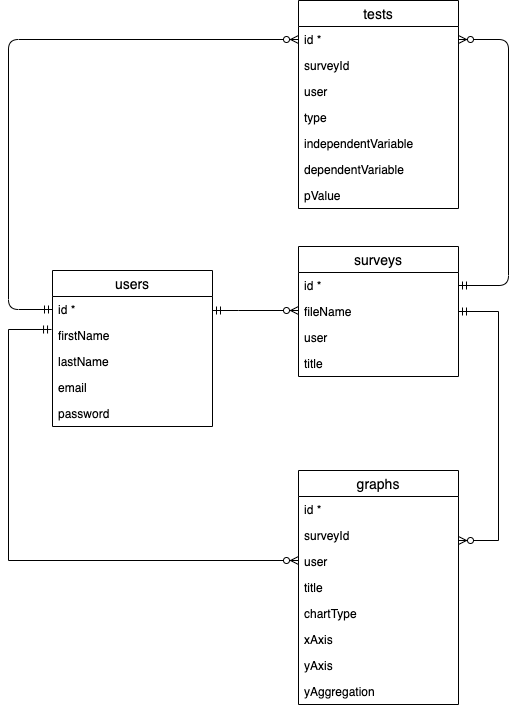

The diagram above was exported from draw.io. Its source (the exported page's mxGraphModel, read from the mxfile embedded in the PNG):
<mxGraphModel dx="946" dy="1793" grid="1" gridSize="10" guides="1" tooltips="1" connect="1" arrows="1" fold="1" page="1" pageScale="1" pageWidth="827" pageHeight="1169" math="0" shadow="0">
  <root>
    <mxCell id="0" />
    <mxCell id="1" parent="0" />
    <mxCell id="rkXCUVYAqk7eDcPObnmy-20" value="" style="edgeStyle=orthogonalEdgeStyle;rounded=0;orthogonalLoop=1;jettySize=auto;html=1;startArrow=ERmandOne;startFill=0;endArrow=ERzeroToMany;endFill=1;" parent="1" source="rkXCUVYAqk7eDcPObnmy-1" target="rkXCUVYAqk7eDcPObnmy-14" edge="1">
      <mxGeometry relative="1" as="geometry">
        <Array as="points">
          <mxPoint x="440" y="240" />
          <mxPoint x="440" y="240" />
        </Array>
      </mxGeometry>
    </mxCell>
    <mxCell id="rkXCUVYAqk7eDcPObnmy-26" value="" style="edgeStyle=orthogonalEdgeStyle;rounded=0;orthogonalLoop=1;jettySize=auto;html=1;startArrow=ERmandOne;startFill=0;endArrow=ERzeroToMany;endFill=1;" parent="1" source="rkXCUVYAqk7eDcPObnmy-14" target="rkXCUVYAqk7eDcPObnmy-21" edge="1">
      <mxGeometry relative="1" as="geometry">
        <Array as="points">
          <mxPoint x="700" y="241" />
          <mxPoint x="700" y="470" />
        </Array>
      </mxGeometry>
    </mxCell>
    <mxCell id="rkXCUVYAqk7eDcPObnmy-14" value="surveys" style="swimlane;fontStyle=0;childLayout=stackLayout;horizontal=1;startSize=26;horizontalStack=0;resizeParent=1;resizeParentMax=0;resizeLast=0;collapsible=1;marginBottom=0;align=center;fontSize=14;" parent="1" vertex="1">
      <mxGeometry x="500" y="176" width="160" height="130" as="geometry" />
    </mxCell>
    <mxCell id="rkXCUVYAqk7eDcPObnmy-15" value="id *" style="text;strokeColor=none;fillColor=none;spacingLeft=4;spacingRight=4;overflow=hidden;rotatable=0;points=[[0,0.5],[1,0.5]];portConstraint=eastwest;fontSize=12;" parent="rkXCUVYAqk7eDcPObnmy-14" vertex="1">
      <mxGeometry y="26" width="160" height="26" as="geometry" />
    </mxCell>
    <mxCell id="rkXCUVYAqk7eDcPObnmy-16" value="fileName" style="text;strokeColor=none;fillColor=none;spacingLeft=4;spacingRight=4;overflow=hidden;rotatable=0;points=[[0,0.5],[1,0.5]];portConstraint=eastwest;fontSize=12;" parent="rkXCUVYAqk7eDcPObnmy-14" vertex="1">
      <mxGeometry y="52" width="160" height="26" as="geometry" />
    </mxCell>
    <mxCell id="rkXCUVYAqk7eDcPObnmy-18" value="user" style="text;strokeColor=none;fillColor=none;spacingLeft=4;spacingRight=4;overflow=hidden;rotatable=0;points=[[0,0.5],[1,0.5]];portConstraint=eastwest;fontSize=12;" parent="rkXCUVYAqk7eDcPObnmy-14" vertex="1">
      <mxGeometry y="78" width="160" height="26" as="geometry" />
    </mxCell>
    <mxCell id="qF-2KlLt8z1xyVyw0YPy-5" value="title" style="text;strokeColor=none;fillColor=none;spacingLeft=4;spacingRight=4;overflow=hidden;rotatable=0;points=[[0,0.5],[1,0.5]];portConstraint=eastwest;fontSize=12;" vertex="1" parent="rkXCUVYAqk7eDcPObnmy-14">
      <mxGeometry y="104" width="160" height="26" as="geometry" />
    </mxCell>
    <mxCell id="rkXCUVYAqk7eDcPObnmy-35" value="" style="endArrow=ERzeroToMany;html=1;startArrow=ERmandOne;startFill=0;endFill=1;entryX=1;entryY=0.5;entryDx=0;entryDy=0;" parent="1" target="rkXCUVYAqk7eDcPObnmy-29" edge="1">
      <mxGeometry width="50" height="50" relative="1" as="geometry">
        <mxPoint x="660" y="215" as="sourcePoint" />
        <mxPoint x="660" y="25" as="targetPoint" />
        <Array as="points">
          <mxPoint x="710" y="215" />
          <mxPoint x="710" y="-31" />
        </Array>
      </mxGeometry>
    </mxCell>
    <mxCell id="qF-2KlLt8z1xyVyw0YPy-18" value="" style="edgeStyle=orthogonalEdgeStyle;rounded=0;orthogonalLoop=1;jettySize=auto;html=1;entryX=-0.006;entryY=0.269;entryDx=0;entryDy=0;endArrow=ERmandOne;endFill=0;startArrow=ERzeroToMany;startFill=1;entryPerimeter=0;" edge="1" parent="1" source="rkXCUVYAqk7eDcPObnmy-21" target="rkXCUVYAqk7eDcPObnmy-3">
      <mxGeometry relative="1" as="geometry">
        <mxPoint x="160" y="220" as="targetPoint" />
        <Array as="points">
          <mxPoint x="210" y="490" />
          <mxPoint x="210" y="259" />
        </Array>
      </mxGeometry>
    </mxCell>
    <mxCell id="rkXCUVYAqk7eDcPObnmy-21" value="graphs" style="swimlane;fontStyle=0;childLayout=stackLayout;horizontal=1;startSize=26;horizontalStack=0;resizeParent=1;resizeParentMax=0;resizeLast=0;collapsible=1;marginBottom=0;align=center;fontSize=14;" parent="1" vertex="1">
      <mxGeometry x="500" y="400" width="160" height="234" as="geometry" />
    </mxCell>
    <mxCell id="rkXCUVYAqk7eDcPObnmy-22" value="id *" style="text;strokeColor=none;fillColor=none;spacingLeft=4;spacingRight=4;overflow=hidden;rotatable=0;points=[[0,0.5],[1,0.5]];portConstraint=eastwest;fontSize=12;" parent="rkXCUVYAqk7eDcPObnmy-21" vertex="1">
      <mxGeometry y="26" width="160" height="26" as="geometry" />
    </mxCell>
    <mxCell id="rkXCUVYAqk7eDcPObnmy-23" value="surveyId" style="text;strokeColor=none;fillColor=none;spacingLeft=4;spacingRight=4;overflow=hidden;rotatable=0;points=[[0,0.5],[1,0.5]];portConstraint=eastwest;fontSize=12;" parent="rkXCUVYAqk7eDcPObnmy-21" vertex="1">
      <mxGeometry y="52" width="160" height="26" as="geometry" />
    </mxCell>
    <mxCell id="rkXCUVYAqk7eDcPObnmy-36" value="user" style="text;strokeColor=none;fillColor=none;spacingLeft=4;spacingRight=4;overflow=hidden;rotatable=0;points=[[0,0.5],[1,0.5]];portConstraint=eastwest;fontSize=12;" parent="rkXCUVYAqk7eDcPObnmy-21" vertex="1">
      <mxGeometry y="78" width="160" height="26" as="geometry" />
    </mxCell>
    <mxCell id="rkXCUVYAqk7eDcPObnmy-24" value="title" style="text;strokeColor=none;fillColor=none;spacingLeft=4;spacingRight=4;overflow=hidden;rotatable=0;points=[[0,0.5],[1,0.5]];portConstraint=eastwest;fontSize=12;" parent="rkXCUVYAqk7eDcPObnmy-21" vertex="1">
      <mxGeometry y="104" width="160" height="26" as="geometry" />
    </mxCell>
    <mxCell id="rkXCUVYAqk7eDcPObnmy-37" value="chartType" style="text;strokeColor=none;fillColor=none;spacingLeft=4;spacingRight=4;overflow=hidden;rotatable=0;points=[[0,0.5],[1,0.5]];portConstraint=eastwest;fontSize=12;" parent="rkXCUVYAqk7eDcPObnmy-21" vertex="1">
      <mxGeometry y="130" width="160" height="26" as="geometry" />
    </mxCell>
    <mxCell id="rkXCUVYAqk7eDcPObnmy-25" value="xAxis" style="text;strokeColor=none;fillColor=none;spacingLeft=4;spacingRight=4;overflow=hidden;rotatable=0;points=[[0,0.5],[1,0.5]];portConstraint=eastwest;fontSize=12;" parent="rkXCUVYAqk7eDcPObnmy-21" vertex="1">
      <mxGeometry y="156" width="160" height="26" as="geometry" />
    </mxCell>
    <mxCell id="rkXCUVYAqk7eDcPObnmy-27" value="yAxis" style="text;strokeColor=none;fillColor=none;spacingLeft=4;spacingRight=4;overflow=hidden;rotatable=0;points=[[0,0.5],[1,0.5]];portConstraint=eastwest;fontSize=12;" parent="rkXCUVYAqk7eDcPObnmy-21" vertex="1">
      <mxGeometry y="182" width="160" height="26" as="geometry" />
    </mxCell>
    <mxCell id="qF-2KlLt8z1xyVyw0YPy-6" value="yAggregation" style="text;strokeColor=none;fillColor=none;spacingLeft=4;spacingRight=4;overflow=hidden;rotatable=0;points=[[0,0.5],[1,0.5]];portConstraint=eastwest;fontSize=12;" vertex="1" parent="rkXCUVYAqk7eDcPObnmy-21">
      <mxGeometry y="208" width="160" height="26" as="geometry" />
    </mxCell>
    <mxCell id="rkXCUVYAqk7eDcPObnmy-1" value="users" style="swimlane;fontStyle=0;childLayout=stackLayout;horizontal=1;startSize=26;horizontalStack=0;resizeParent=1;resizeParentMax=0;resizeLast=0;collapsible=1;marginBottom=0;align=center;fontSize=14;" parent="1" vertex="1">
      <mxGeometry x="254" y="200" width="160" height="156" as="geometry" />
    </mxCell>
    <mxCell id="rkXCUVYAqk7eDcPObnmy-2" value="id *" style="text;strokeColor=none;fillColor=none;spacingLeft=4;spacingRight=4;overflow=hidden;rotatable=0;points=[[0,0.5],[1,0.5]];portConstraint=eastwest;fontSize=12;" parent="rkXCUVYAqk7eDcPObnmy-1" vertex="1">
      <mxGeometry y="26" width="160" height="26" as="geometry" />
    </mxCell>
    <mxCell id="rkXCUVYAqk7eDcPObnmy-3" value="firstName" style="text;strokeColor=none;fillColor=none;spacingLeft=4;spacingRight=4;overflow=hidden;rotatable=0;points=[[0,0.5],[1,0.5]];portConstraint=eastwest;fontSize=12;" parent="rkXCUVYAqk7eDcPObnmy-1" vertex="1">
      <mxGeometry y="52" width="160" height="26" as="geometry" />
    </mxCell>
    <mxCell id="rkXCUVYAqk7eDcPObnmy-4" value="lastName" style="text;strokeColor=none;fillColor=none;spacingLeft=4;spacingRight=4;overflow=hidden;rotatable=0;points=[[0,0.5],[1,0.5]];portConstraint=eastwest;fontSize=12;" parent="rkXCUVYAqk7eDcPObnmy-1" vertex="1">
      <mxGeometry y="78" width="160" height="26" as="geometry" />
    </mxCell>
    <mxCell id="rkXCUVYAqk7eDcPObnmy-10" value="email" style="text;strokeColor=none;fillColor=none;spacingLeft=4;spacingRight=4;overflow=hidden;rotatable=0;points=[[0,0.5],[1,0.5]];portConstraint=eastwest;fontSize=12;" parent="rkXCUVYAqk7eDcPObnmy-1" vertex="1">
      <mxGeometry y="104" width="160" height="26" as="geometry" />
    </mxCell>
    <mxCell id="rkXCUVYAqk7eDcPObnmy-11" value="password" style="text;strokeColor=none;fillColor=none;spacingLeft=4;spacingRight=4;overflow=hidden;rotatable=0;points=[[0,0.5],[1,0.5]];portConstraint=eastwest;fontSize=12;" parent="rkXCUVYAqk7eDcPObnmy-1" vertex="1">
      <mxGeometry y="130" width="160" height="26" as="geometry" />
    </mxCell>
    <mxCell id="qF-2KlLt8z1xyVyw0YPy-20" value="" style="endArrow=ERzeroToMany;html=1;exitX=0;exitY=0.5;exitDx=0;exitDy=0;entryX=0;entryY=0.5;entryDx=0;entryDy=0;startArrow=ERmandOne;startFill=0;endFill=1;" edge="1" parent="1" source="rkXCUVYAqk7eDcPObnmy-2" target="rkXCUVYAqk7eDcPObnmy-29">
      <mxGeometry width="50" height="50" relative="1" as="geometry">
        <mxPoint x="490" y="300" as="sourcePoint" />
        <mxPoint x="210" y="-10" as="targetPoint" />
        <Array as="points">
          <mxPoint x="210" y="239" />
          <mxPoint x="210" y="-31" />
        </Array>
      </mxGeometry>
    </mxCell>
    <mxCell id="rkXCUVYAqk7eDcPObnmy-28" value="tests" style="swimlane;fontStyle=0;childLayout=stackLayout;horizontal=1;startSize=26;horizontalStack=0;resizeParent=1;resizeParentMax=0;resizeLast=0;collapsible=1;marginBottom=0;align=center;fontSize=14;" parent="1" vertex="1">
      <mxGeometry x="500" y="-70" width="160" height="208" as="geometry" />
    </mxCell>
    <mxCell id="rkXCUVYAqk7eDcPObnmy-29" value="id *" style="text;strokeColor=none;fillColor=none;spacingLeft=4;spacingRight=4;overflow=hidden;rotatable=0;points=[[0,0.5],[1,0.5]];portConstraint=eastwest;fontSize=12;" parent="rkXCUVYAqk7eDcPObnmy-28" vertex="1">
      <mxGeometry y="26" width="160" height="26" as="geometry" />
    </mxCell>
    <mxCell id="rkXCUVYAqk7eDcPObnmy-30" value="surveyId" style="text;strokeColor=none;fillColor=none;spacingLeft=4;spacingRight=4;overflow=hidden;rotatable=0;points=[[0,0.5],[1,0.5]];portConstraint=eastwest;fontSize=12;" parent="rkXCUVYAqk7eDcPObnmy-28" vertex="1">
      <mxGeometry y="52" width="160" height="26" as="geometry" />
    </mxCell>
    <mxCell id="rkXCUVYAqk7eDcPObnmy-31" value="user" style="text;strokeColor=none;fillColor=none;spacingLeft=4;spacingRight=4;overflow=hidden;rotatable=0;points=[[0,0.5],[1,0.5]];portConstraint=eastwest;fontSize=12;" parent="rkXCUVYAqk7eDcPObnmy-28" vertex="1">
      <mxGeometry y="78" width="160" height="26" as="geometry" />
    </mxCell>
    <mxCell id="rkXCUVYAqk7eDcPObnmy-33" value="type" style="text;strokeColor=none;fillColor=none;spacingLeft=4;spacingRight=4;overflow=hidden;rotatable=0;points=[[0,0.5],[1,0.5]];portConstraint=eastwest;fontSize=12;" parent="rkXCUVYAqk7eDcPObnmy-28" vertex="1">
      <mxGeometry y="104" width="160" height="26" as="geometry" />
    </mxCell>
    <mxCell id="qF-2KlLt8z1xyVyw0YPy-21" value="independentVariable" style="text;strokeColor=none;fillColor=none;spacingLeft=4;spacingRight=4;overflow=hidden;rotatable=0;points=[[0,0.5],[1,0.5]];portConstraint=eastwest;fontSize=12;" vertex="1" parent="rkXCUVYAqk7eDcPObnmy-28">
      <mxGeometry y="130" width="160" height="26" as="geometry" />
    </mxCell>
    <mxCell id="qF-2KlLt8z1xyVyw0YPy-22" value="dependentVariable" style="text;strokeColor=none;fillColor=none;spacingLeft=4;spacingRight=4;overflow=hidden;rotatable=0;points=[[0,0.5],[1,0.5]];portConstraint=eastwest;fontSize=12;" vertex="1" parent="rkXCUVYAqk7eDcPObnmy-28">
      <mxGeometry y="156" width="160" height="26" as="geometry" />
    </mxCell>
    <mxCell id="qF-2KlLt8z1xyVyw0YPy-23" value="pValue" style="text;strokeColor=none;fillColor=none;spacingLeft=4;spacingRight=4;overflow=hidden;rotatable=0;points=[[0,0.5],[1,0.5]];portConstraint=eastwest;fontSize=12;" vertex="1" parent="rkXCUVYAqk7eDcPObnmy-28">
      <mxGeometry y="182" width="160" height="26" as="geometry" />
    </mxCell>
  </root>
</mxGraphModel>